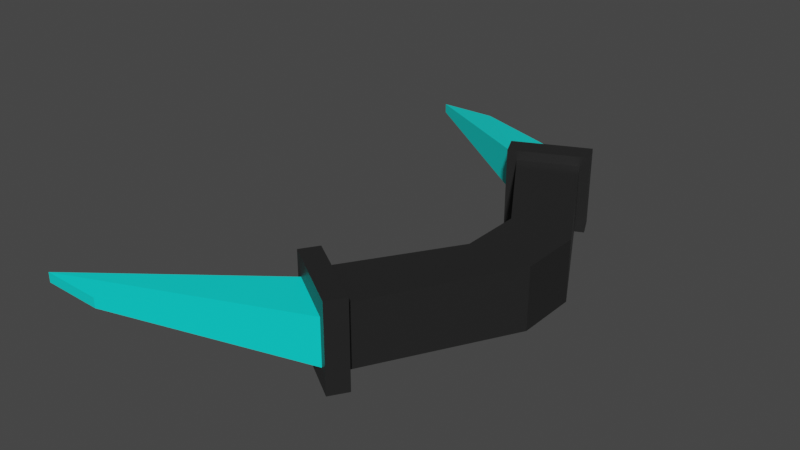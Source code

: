 # Source: boomer.blend  (saved by Blender 2.91.10; exported with 4.5.12 LTS)
import bpy
from mathutils import Matrix  # noqa: F401  (used for matrix-valued properties, if any)

bpy.ops.wm.read_factory_settings(use_empty=True)
scene = bpy.context.scene
scene.name = 'Scene'

# ---- collections
col_collection = bpy.data.collections.new('Collection'); scene.collection.children.link(col_collection)

# ---- materials (node trees are filled in below, after node groups)
mat_material = bpy.data.materials.new('Material')
mat_material.alpha_threshold = 0.0
mat_material.use_transparent_shadow = False
mat_material.line_color = (0.0, 0.0, 0.0, 1.0)
mat_material_001 = bpy.data.materials.new('Material.001')
mat_material_001.use_transparent_shadow = False

# ---- material node trees
mat_material.use_nodes = True; mat_material.node_tree.nodes.clear()
_N = mat_material.node_tree.nodes; _L = mat_material.node_tree.links
n0 = _N.new('ShaderNodeOutputMaterial'); n0.name = 'Material Output'; n0.location = (300, 300)
n1 = _N.new('ShaderNodeBsdfPrincipled'); n1.name = 'Principled BSDF'; n1.location = (10, 300)
n1.distribution = 'GGX'
n1.subsurface_method = 'BURLEY'
n1.inputs[0].default_value = (0.01739, 0.01739, 0.01739, 1.0)
n1.inputs[2].default_value = 0.4
n1.inputs[3].default_value = 1.45
n1.inputs[27].default_value = (0.0, 0.0, 0.0, 1.0)
n1.inputs[28].default_value = 1.0
_L.new(n1.outputs[0], n0.inputs[0])
n0.is_active_output = True
mat_material_001.use_nodes = True; mat_material_001.node_tree.nodes.clear()
_N = mat_material_001.node_tree.nodes; _L = mat_material_001.node_tree.links
n0 = _N.new('ShaderNodeBsdfPrincipled'); n0.name = 'Principled BSDF'; n0.location = (10, 300)
n0.distribution = 'GGX'
n0.subsurface_method = 'BURLEY'
n0.inputs[0].default_value = (0.0, 0.8, 0.7424, 1.0)
n0.inputs[3].default_value = 1.45
n0.inputs[27].default_value = (0.0, 0.0, 0.0, 1.0)
n0.inputs[28].default_value = 1.0
n1 = _N.new('ShaderNodeOutputMaterial'); n1.name = 'Material Output'; n1.location = (300, 300)
_L.new(n0.outputs[0], n1.inputs[0])
n1.is_active_output = True

# ---- world
world_world = bpy.data.worlds.new('World'); scene.world = world_world
world_world.use_nodes = True; world_world.node_tree.nodes.clear()
_N = world_world.node_tree.nodes; _L = world_world.node_tree.links
n0 = _N.new('ShaderNodeOutputWorld'); n0.name = 'World Output'; n0.location = (300, 300)
n1 = _N.new('ShaderNodeBackground'); n1.name = 'Background'; n1.location = (10, 300)
n1.inputs[0].default_value = (0.05088, 0.05088, 0.05088, 1.0)
_L.new(n1.outputs[0], n0.inputs[0])
n0.is_active_output = True
world_world.color = (0.05088, 0.05088, 0.05088)
world_world.use_sun_shadow = False
world_world.sun_shadow_jitter_overblur = 0.0

# ---- meshes
me_cube = bpy.data.meshes.new('Cube')
me_cube.from_pydata([(1.0, 1.0, 1.0), (1.0, 1.0, -1.0), (1.0, -1.0, 1.0), (1.0, -1.0, -1.0), (-1.0, 1.0, 1.0), (-1.0, 1.0, -1.0), (-1.0, -1.0, 1.0), (-1.0, -1.0, -1.0), (-1.431, 5.393, -1.0), (-3.239, 4.537, -1.0), (-1.431, 5.393, 1.0), (-3.176, -4.424, -1.0), (-3.176, -4.424, 1.0), (-1.494, -5.506, 1.0), (-1.494, -5.506, -1.0), (-3.239, 4.537, 1.0), (-1.148, 5.527, -1.314), (-3.523, 4.403, -1.314), (-1.148, 5.527, 1.314), (-3.523, 4.403, 1.314), (-1.757, 6.085, -0.7461), (-3.568, 5.228, -0.7461), (-1.757, 6.085, 0.7461), (-3.568, 5.228, 0.7461), (-3.514, -4.206, -1.403), (-3.514, -4.206, 1.403), (-1.156, -5.724, 1.403), (-1.156, -5.724, -1.403), (-3.572, -4.952, -0.7557), (-3.572, -4.952, 0.7557), (-1.812, -6.085, 0.7557), (-1.812, -6.085, -0.7557), (-1.475, 6.219, -1.314), (-3.85, 5.095, -1.314), (-1.475, 6.219, 1.314), (-3.85, 5.095, 1.314), (-3.871, -4.759, -1.403), (-3.871, -4.759, 1.403), (-1.512, -6.278, 1.403), (-1.512, -6.278, -1.403)], [], [(0, 4, 6, 2), (3, 2, 13, 14), (7, 6, 4, 5), (5, 1, 3, 7), (1, 0, 2, 3), (2, 6, 12, 13), (13, 12, 25, 26), (10, 8, 16, 18), (0, 1, 8, 10), (5, 4, 15, 9), (6, 7, 11, 12), (1, 5, 9, 8), (4, 0, 10, 15), (7, 3, 14, 11), (16, 17, 33, 32), (9, 15, 19, 17), (8, 9, 17, 16), (15, 10, 18, 19), (19, 18, 34, 35), (18, 16, 32, 34), (17, 19, 35, 33), (26, 25, 37, 38), (14, 13, 26, 27), (11, 14, 27, 24), (12, 11, 24, 25), (25, 24, 36, 37), (24, 27, 39, 36), (27, 26, 38, 39), (21, 20, 32, 33), (20, 22, 34, 32), (23, 21, 33, 35), (22, 23, 35, 34), (28, 29, 37, 36), (30, 31, 39, 38), (29, 30, 38, 37), (31, 28, 36, 39)])
_uv = me_cube.uv_layers.new(name='UVMap')
_uv.uv.foreach_set('vector', [0.625, 0.5, 0.875, 0.5, 0.875, 0.75, 0.625, 0.75, 0.375, 0.75, 0.625, 0.75, 0.625, 0.75, 0.375, 0.75, 0.375, 0.0, 0.625, 0.0, 0.625, 0.25, 0.375, 0.25, 0.125, 0.5, 0.375, 0.5, 0.375, 0.75, 0.125, 0.75, 0.375, 0.5, 0.625, 0.5, 0.625, 0.75, 0.375, 0.75, 0.625, 0.75, 0.875, 0.75, 0.875, 0.75, 0.625, 0.75, 0.625, 0.75, 0.875, 0.75, 0.875, 0.75, 0.625, 0.75, 0.625, 0.5, 0.375, 0.5, 0.375, 0.5, 0.625, 0.5, 0.625, 0.5, 0.375, 0.5, 0.375, 0.5, 0.625, 0.5, 0.375, 0.25, 0.625, 0.25, 0.625, 0.25, 0.375, 0.25, 0.625, 0.0, 0.375, 0.0, 0.375, 0.0, 0.625, 0.0, 0.375, 0.5, 0.125, 0.5, 0.125, 0.5, 0.375, 0.5, 0.875, 0.5, 0.625, 0.5, 0.625, 0.5, 0.875, 0.5, 0.125, 0.75, 0.375, 0.75, 0.375, 0.75, 0.125, 0.75, 0.375, 0.5, 0.125, 0.5, 0.125, 0.5, 0.375, 0.5, 0.375, 0.25, 0.625, 0.25, 0.625, 0.25, 0.375, 0.25, 0.375, 0.5, 0.125, 0.5, 0.125, 0.5, 0.375, 0.5, 0.875, 0.5, 0.625, 0.5, 0.625, 0.5, 0.875, 0.5, 0.875, 0.5, 0.625, 0.5, 0.625, 0.5, 0.875, 0.5, 0.625, 0.5, 0.375, 0.5, 0.375, 0.5, 0.625, 0.5, 0.375, 0.25, 0.625, 0.25, 0.625, 0.25, 0.375, 0.25, 0.625, 0.75, 0.875, 0.75, 0.875, 0.75, 0.625, 0.75, 0.375, 0.75, 0.625, 0.75, 0.625, 0.75, 0.375, 0.75, 0.125, 0.75, 0.375, 0.75, 0.375, 0.75, 0.125, 0.75, 0.625, 0.0, 0.375, 0.0, 0.375, 0.0, 0.625, 0.0, 0.625, 0.0, 0.375, 0.0, 0.375, 0.0, 0.625, 0.0, 0.125, 0.75, 0.375, 0.75, 0.375, 0.75, 0.125, 0.75, 0.375, 0.75, 0.625, 0.75, 0.625, 0.75, 0.375, 0.75, 0.4047, 0.2797, 0.4047, 0.4703, 0.375, 0.5, 0.375, 0.25, 0.4047, 0.4703, 0.5953, 0.4703, 0.625, 0.5, 0.375, 0.5, 0.5953, 0.2797, 0.4047, 0.2797, 0.375, 0.25, 0.625, 0.25, 0.5953, 0.4703, 0.5953, 0.2797, 0.625, 0.25, 0.625, 0.5, 0.4067, 0.9683, 0.5933, 0.9683, 0.625, 1.0, 0.375, 1.0, 0.5933, 0.7817, 0.4067, 0.7817, 0.375, 0.75, 0.625, 0.75, 0.5933, 0.9683, 0.5933, 0.7817, 0.625, 0.75, 0.625, 1.0, 0.4067, 0.7817, 0.4067, 0.9683, 0.375, 1.0, 0.375, 0.75])
me_cube.materials.append(mat_material)
me_cube.use_remesh_preserve_volume = False
me_cube.use_remesh_preserve_attributes = False
me_cube.use_mirror_vertex_groups = False
me_cube.update()
me_cube_001 = bpy.data.meshes.new('Cube.001')
me_cube_001.from_pydata([(-1.757, 6.085, -0.7461), (-3.568, 5.228, -0.7461), (-1.757, 6.085, 0.7461), (-3.568, 5.228, 0.7461), (-3.572, -4.952, -0.7557), (-3.572, -4.952, 0.7557), (-1.812, -6.085, 0.7557), (-1.812, -6.085, -0.7557), (-9.855, -8.501, -0.1645), (-9.855, -8.501, 0.1645), (-7.763, -8.542, 0.1645), (-7.763, -8.542, -0.1645), (-7.333, 8.842, -0.1624), (-9.335, 8.758, -0.1624), (-7.333, 8.842, 0.1624), (-9.335, 8.758, 0.1624)], [], [(2, 0, 12, 14), (6, 5, 9, 10), (11, 10, 9, 8), (5, 4, 8, 9), (4, 7, 11, 8), (7, 6, 10, 11), (13, 15, 14, 12), (1, 3, 15, 13), (0, 1, 13, 12), (3, 2, 14, 15)])
_uv = me_cube_001.uv_layers.new(name='UVMap')
_uv.uv.foreach_set('vector', [0.5953, 0.4703, 0.4047, 0.4703, 0.4047, 0.4703, 0.5953, 0.4703, 0.5933, 0.7817, 0.5933, 0.9683, 0.5933, 0.9683, 0.5933, 0.7817, 0.4067, 0.7817, 0.5933, 0.7817, 0.5933, 0.9683, 0.4067, 0.9683, 0.5933, 0.9683, 0.4067, 0.9683, 0.4067, 0.9683, 0.5933, 0.9683, 0.4067, 0.9683, 0.4067, 0.7817, 0.4067, 0.7817, 0.4067, 0.9683, 0.4067, 0.7817, 0.5933, 0.7817, 0.5933, 0.7817, 0.4067, 0.7817, 0.4047, 0.2797, 0.5953, 0.2797, 0.5953, 0.4703, 0.4047, 0.4703, 0.4047, 0.2797, 0.5953, 0.2797, 0.5953, 0.2797, 0.4047, 0.2797, 0.4047, 0.4703, 0.4047, 0.2797, 0.4047, 0.2797, 0.4047, 0.4703, 0.5953, 0.2797, 0.5953, 0.4703, 0.5953, 0.4703, 0.5953, 0.2797])
me_cube_001.materials.append(mat_material_001)
me_cube_001.use_remesh_preserve_volume = False
me_cube_001.use_remesh_preserve_attributes = False
me_cube_001.use_mirror_vertex_groups = False
me_cube_001.update()

# ---- objects
ob_cube = bpy.data.objects.new('Cube', me_cube)
ob_cube_001 = bpy.data.objects.new('Cube.001', me_cube_001)

# ---- transforms, parenting, visibility, modifiers, constraints
ob_cube.location = (0.0, 0.0, 0.0)
ob_cube.lock_rotations_4d = False
ob_cube.empty_display_type = 'ARROWS'
ob_cube.lineart.crease_threshold = 0.0
ob_cube_001.location = (0.0, 0.0, 0.0)
ob_cube_001.lock_rotations_4d = False
ob_cube_001.empty_display_type = 'ARROWS'
ob_cube_001.lineart.crease_threshold = 0.0

# ---- collection membership
col_collection.objects.link(ob_cube)
col_collection.objects.link(ob_cube_001)

# ---- scene / render settings (as saved in the file)
scene.frame_start = 1; scene.frame_end = 250; scene.frame_set(1)
scene.render.engine = 'BLENDER_EEVEE_NEXT'
scene.cycles.use_denoising = False
scene.cycles.samples = 128
scene.cycles.sampling_pattern = 'TABULATED_SOBOL'
scene.cycles.use_adaptive_sampling = False
scene.cycles.use_light_tree = False
scene.view_settings.view_transform = 'Filmic'
bpy.context.view_layer.update()

# ---- added for rendering (the .blend has no active camera and no usable light): camera, sun
cam_auto = bpy.data.cameras.new('AutoCamera')
cam_auto.lens = 50.0
cam_auto.sensor_width = 36.0
cam_auto.clip_end = 1000.0
ob_auto_camera = bpy.data.objects.new('AutoCamera', cam_auto)
scene.collection.objects.link(ob_auto_camera)
ob_auto_camera.location = (14.7116, -22.8168, 15.3115)
ob_auto_camera.rotation_euler = (1.09748, -7.21219e-08, 0.694738)
scene.camera = ob_auto_camera
light_auto_sun = bpy.data.lights.new('AutoSun', 'SUN')
light_auto_sun.energy = 3.0
light_auto_sun.angle = 0.0523599
ob_auto_sun = bpy.data.objects.new('AutoSun', light_auto_sun)
scene.collection.objects.link(ob_auto_sun)
ob_auto_sun.rotation_euler = (0.872665, 0.174533, 0.523599)
bpy.context.view_layer.update()
